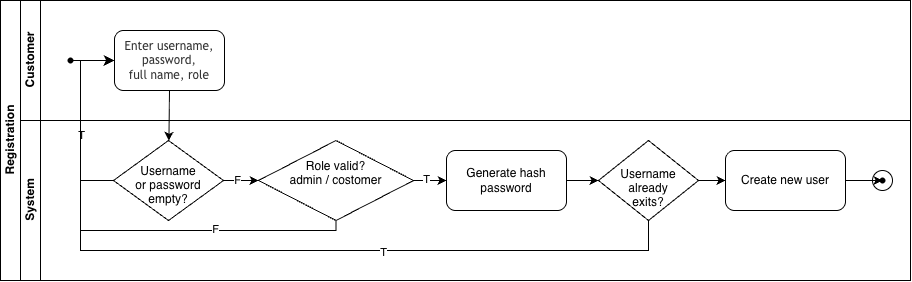

The diagram above was exported from draw.io. Its source (the exported page's mxGraphModel, read from the mxfile embedded in the PNG):
<mxGraphModel dx="1006" dy="659" grid="1" gridSize="10" guides="1" tooltips="1" connect="1" arrows="1" fold="1" page="1" pageScale="1" pageWidth="827" pageHeight="1169" math="0" shadow="0">
  <root>
    <mxCell id="0" />
    <mxCell id="1" parent="0" />
    <mxCell id="dNxyNK7c78bLwvsdeMH5-19" parent="1" style="swimlane;html=1;childLayout=stackLayout;resizeParent=1;resizeParentMax=0;horizontal=0;startSize=20;horizontalStack=0;" value="Registration" vertex="1">
      <mxGeometry height="280" width="910" x="120" y="120" as="geometry" />
    </mxCell>
    <mxCell id="dNxyNK7c78bLwvsdeMH5-20" parent="dNxyNK7c78bLwvsdeMH5-19" style="swimlane;html=1;startSize=20;horizontal=0;" value="Customer" vertex="1">
      <mxGeometry height="120" width="890" x="20" as="geometry" />
    </mxCell>
    <mxCell id="dNxyNK7c78bLwvsdeMH5-25" edge="1" parent="dNxyNK7c78bLwvsdeMH5-20" source="ePCye7n_ckePyPf-7qCb-1" style="edgeStyle=orthogonalEdgeStyle;rounded=0;orthogonalLoop=1;jettySize=auto;html=1;entryX=0;entryY=0.5;entryDx=0;entryDy=0;" target="NUK8iJW4sGsNtus0uEWy-25" value="">
      <mxGeometry relative="1" as="geometry">
        <mxPoint x="50" y="60" as="sourcePoint" />
        <mxPoint x="75" y="60" as="targetPoint" />
      </mxGeometry>
    </mxCell>
    <mxCell id="ePCye7n_ckePyPf-7qCb-1" parent="dNxyNK7c78bLwvsdeMH5-20" style="shape=waypoint;sketch=0;fillStyle=solid;size=6;pointerEvents=1;points=[];fillColor=none;resizable=0;rotatable=0;perimeter=centerPerimeter;snapToPoint=1;" value="" vertex="1">
      <mxGeometry height="20" width="20" x="40" y="50" as="geometry" />
    </mxCell>
    <mxCell id="NUK8iJW4sGsNtus0uEWy-25" parent="dNxyNK7c78bLwvsdeMH5-20" style="rounded=1;whiteSpace=wrap;html=1;" value="&lt;span style=&quot;color: rgb(51, 51, 51); font-family: &amp;quot;Trebuchet MS&amp;quot;, Verdana, Arial, sans-serif;&quot;&gt;Enter username, password,&lt;/span&gt;&lt;br style=&quot;color: rgb(51, 51, 51); font-family: &amp;quot;Trebuchet MS&amp;quot;, Verdana, Arial, sans-serif;&quot;&gt;&lt;span style=&quot;color: rgb(51, 51, 51); font-family: &amp;quot;Trebuchet MS&amp;quot;, Verdana, Arial, sans-serif;&quot;&gt;full name, role&lt;/span&gt;" vertex="1">
      <mxGeometry height="60" width="110" x="94" y="30" as="geometry" />
    </mxCell>
    <mxCell id="dNxyNK7c78bLwvsdeMH5-21" parent="dNxyNK7c78bLwvsdeMH5-19" style="swimlane;html=1;startSize=20;horizontal=0;" value="System" vertex="1">
      <mxGeometry height="160" width="890" x="20" y="120" as="geometry" />
    </mxCell>
    <mxCell id="NUK8iJW4sGsNtus0uEWy-1" parent="dNxyNK7c78bLwvsdeMH5-21" style="rhombus;whiteSpace=wrap;html=1;shapeInside=1;" value="Username or password empty?" vertex="1">
      <mxGeometry height="80" width="110" x="93" y="20" as="geometry" />
    </mxCell>
    <mxCell id="NUK8iJW4sGsNtus0uEWy-6" parent="dNxyNK7c78bLwvsdeMH5-21" style="rhombus;whiteSpace=wrap;html=1;shapeInside=1;" value="Role valid?&lt;br&gt;admin / costomer" vertex="1">
      <mxGeometry height="80" width="155" x="238" y="20" as="geometry" />
    </mxCell>
    <mxCell id="NUK8iJW4sGsNtus0uEWy-7" edge="1" parent="dNxyNK7c78bLwvsdeMH5-21" source="NUK8iJW4sGsNtus0uEWy-1" style="endArrow=classic;html=1;rounded=0;exitX=1;exitY=0.5;exitDx=0;exitDy=0;entryX=0;entryY=0.5;entryDx=0;entryDy=0;" target="NUK8iJW4sGsNtus0uEWy-6" value="">
      <mxGeometry height="50" relative="1" width="50" as="geometry">
        <mxPoint x="248" y="220" as="sourcePoint" />
        <mxPoint x="298" y="170" as="targetPoint" />
      </mxGeometry>
    </mxCell>
    <mxCell id="NUK8iJW4sGsNtus0uEWy-8" connectable="0" parent="NUK8iJW4sGsNtus0uEWy-7" style="edgeLabel;html=1;align=center;verticalAlign=middle;resizable=0;points=[];" value="F" vertex="1">
      <mxGeometry relative="1" x="-0.2571" y="1" as="geometry">
        <mxPoint as="offset" />
      </mxGeometry>
    </mxCell>
    <mxCell id="NUK8iJW4sGsNtus0uEWy-18" parent="dNxyNK7c78bLwvsdeMH5-21" style="rhombus;whiteSpace=wrap;html=1;shapeInside=1;" value="Username already exits?" vertex="1">
      <mxGeometry height="80" width="100" x="578" y="20" as="geometry" />
    </mxCell>
    <mxCell id="NUK8iJW4sGsNtus0uEWy-24" edge="1" parent="dNxyNK7c78bLwvsdeMH5-21" source="NUK8iJW4sGsNtus0uEWy-18" style="endArrow=classic;html=1;rounded=0;exitX=1;exitY=0.5;exitDx=0;exitDy=0;entryX=0;entryY=0.5;entryDx=0;entryDy=0;" target="NUK8iJW4sGsNtus0uEWy-27" value="">
      <mxGeometry height="50" relative="1" width="50" as="geometry">
        <mxPoint x="678" y="240" as="sourcePoint" />
        <mxPoint x="708" y="60" as="targetPoint" />
      </mxGeometry>
    </mxCell>
    <mxCell id="NUK8iJW4sGsNtus0uEWy-26" parent="dNxyNK7c78bLwvsdeMH5-21" style="rounded=1;whiteSpace=wrap;html=1;" value="Generate hash password" vertex="1">
      <mxGeometry height="60" width="120" x="426" y="30" as="geometry" />
    </mxCell>
    <mxCell id="NUK8iJW4sGsNtus0uEWy-16" edge="1" parent="dNxyNK7c78bLwvsdeMH5-21" source="NUK8iJW4sGsNtus0uEWy-6" style="endArrow=classic;html=1;rounded=0;exitX=1;exitY=0.5;exitDx=0;exitDy=0;entryX=0;entryY=0.5;entryDx=0;entryDy=0;" target="NUK8iJW4sGsNtus0uEWy-26" value="">
      <mxGeometry height="50" relative="1" width="50" as="geometry">
        <mxPoint x="358" y="240" as="sourcePoint" />
        <mxPoint x="428" y="60" as="targetPoint" />
      </mxGeometry>
    </mxCell>
    <mxCell id="NUK8iJW4sGsNtus0uEWy-17" connectable="0" parent="NUK8iJW4sGsNtus0uEWy-16" style="edgeLabel;html=1;align=center;verticalAlign=middle;resizable=0;points=[];" value="T" vertex="1">
      <mxGeometry relative="1" x="-0.28" y="3" as="geometry">
        <mxPoint y="1" as="offset" />
      </mxGeometry>
    </mxCell>
    <mxCell id="NUK8iJW4sGsNtus0uEWy-19" edge="1" parent="dNxyNK7c78bLwvsdeMH5-21" source="NUK8iJW4sGsNtus0uEWy-26" style="endArrow=classic;html=1;rounded=0;exitX=1;exitY=0.5;exitDx=0;exitDy=0;entryX=0;entryY=0.5;entryDx=0;entryDy=0;" target="NUK8iJW4sGsNtus0uEWy-18" value="">
      <mxGeometry height="50" relative="1" width="50" as="geometry">
        <mxPoint x="548" y="60" as="sourcePoint" />
        <mxPoint x="498" y="170" as="targetPoint" />
      </mxGeometry>
    </mxCell>
    <mxCell id="NUK8iJW4sGsNtus0uEWy-27" parent="dNxyNK7c78bLwvsdeMH5-21" style="rounded=1;whiteSpace=wrap;html=1;" value="Create new user" vertex="1">
      <mxGeometry height="60" width="120" x="705" y="30" as="geometry" />
    </mxCell>
    <mxCell id="NUK8iJW4sGsNtus0uEWy-29" parent="dNxyNK7c78bLwvsdeMH5-21" style="ellipse;whiteSpace=wrap;html=1;shapeInside=1;aspect=fixed;" value="" vertex="1">
      <mxGeometry height="20" width="20" x="852" y="50" as="geometry" />
    </mxCell>
    <mxCell id="NUK8iJW4sGsNtus0uEWy-30" parent="dNxyNK7c78bLwvsdeMH5-21" style="shape=waypoint;sketch=0;fillStyle=solid;size=6;pointerEvents=1;points=[];fillColor=none;resizable=0;rotatable=0;perimeter=centerPerimeter;snapToPoint=1;" value="" vertex="1">
      <mxGeometry height="20" width="20" x="852" y="50" as="geometry" />
    </mxCell>
    <mxCell id="NUK8iJW4sGsNtus0uEWy-31" edge="1" parent="dNxyNK7c78bLwvsdeMH5-21" source="NUK8iJW4sGsNtus0uEWy-27" style="endArrow=classic;html=1;rounded=0;exitX=1;exitY=0.5;exitDx=0;exitDy=0;entryX=0;entryY=0.425;entryDx=0;entryDy=0;entryPerimeter=0;" target="NUK8iJW4sGsNtus0uEWy-30" value="">
      <mxGeometry height="50" relative="1" width="50" as="geometry">
        <mxPoint x="708" y="-180" as="sourcePoint" />
        <mxPoint x="758" y="-230" as="targetPoint" />
      </mxGeometry>
    </mxCell>
    <mxCell id="NUK8iJW4sGsNtus0uEWy-2" edge="1" parent="dNxyNK7c78bLwvsdeMH5-19" source="NUK8iJW4sGsNtus0uEWy-25" style="endArrow=classic;html=1;rounded=0;exitX=0.5;exitY=1;exitDx=0;exitDy=0;" target="NUK8iJW4sGsNtus0uEWy-1" value="">
      <mxGeometry height="50" relative="1" width="50" as="geometry">
        <mxPoint x="168" y="90" as="sourcePoint" />
        <mxPoint x="318" y="370" as="targetPoint" />
      </mxGeometry>
    </mxCell>
    <mxCell id="NUK8iJW4sGsNtus0uEWy-4" edge="1" parent="dNxyNK7c78bLwvsdeMH5-19" source="NUK8iJW4sGsNtus0uEWy-1" style="edgeStyle=elbowEdgeStyle;elbow=horizontal;endArrow=classic;html=1;curved=0;rounded=0;endSize=8;startSize=8;exitX=0;exitY=0.5;exitDx=0;exitDy=0;entryX=0;entryY=0.5;entryDx=0;entryDy=0;" target="NUK8iJW4sGsNtus0uEWy-25" value="">
      <mxGeometry height="50" relative="1" width="50" as="geometry">
        <Array as="points">
          <mxPoint x="80" y="140" />
        </Array>
        <mxPoint x="90" y="180" as="sourcePoint" />
        <mxPoint x="95" y="20" as="targetPoint" />
      </mxGeometry>
    </mxCell>
    <mxCell id="NUK8iJW4sGsNtus0uEWy-5" connectable="0" parent="NUK8iJW4sGsNtus0uEWy-4" style="edgeLabel;html=1;align=center;verticalAlign=middle;resizable=0;points=[];" value="T" vertex="1">
      <mxGeometry relative="1" x="-0.16" as="geometry">
        <mxPoint as="offset" />
      </mxGeometry>
    </mxCell>
    <mxCell id="NUK8iJW4sGsNtus0uEWy-12" edge="1" parent="dNxyNK7c78bLwvsdeMH5-19" source="NUK8iJW4sGsNtus0uEWy-6" style="edgeStyle=orthogonalEdgeStyle;endArrow=classic;html=1;rounded=0;endSize=8;startSize=8;exitX=0.5;exitY=1;exitDx=0;exitDy=0;elbow=vertical;entryX=0;entryY=0.5;entryDx=0;entryDy=0;" target="NUK8iJW4sGsNtus0uEWy-25" value="">
      <mxGeometry height="50" relative="1" width="50" as="geometry">
        <Array as="points">
          <mxPoint x="335.5" y="230" />
          <mxPoint x="80" y="230" />
          <mxPoint x="80" y="60" />
        </Array>
        <mxPoint x="140" y="430" as="sourcePoint" />
        <mxPoint x="110" y="50" as="targetPoint" />
      </mxGeometry>
    </mxCell>
    <mxCell id="NUK8iJW4sGsNtus0uEWy-13" connectable="0" parent="NUK8iJW4sGsNtus0uEWy-12" style="edgeLabel;html=1;align=center;verticalAlign=middle;resizable=0;points=[];" value="F" vertex="1">
      <mxGeometry relative="1" x="-0.4428" y="-2" as="geometry">
        <mxPoint as="offset" />
      </mxGeometry>
    </mxCell>
    <mxCell id="NUK8iJW4sGsNtus0uEWy-20" edge="1" parent="dNxyNK7c78bLwvsdeMH5-19" source="NUK8iJW4sGsNtus0uEWy-18" style="edgeStyle=orthogonalEdgeStyle;elbow=vertical;endArrow=classic;html=1;rounded=0;endSize=8;startSize=8;exitX=0.5;exitY=1;exitDx=0;exitDy=0;entryX=0;entryY=0.5;entryDx=0;entryDy=0;" target="NUK8iJW4sGsNtus0uEWy-25" value="">
      <mxGeometry height="50" relative="1" width="50" as="geometry">
        <Array as="points">
          <mxPoint x="648" y="250" />
          <mxPoint x="80" y="250" />
          <mxPoint x="80" y="60" />
        </Array>
        <mxPoint x="470" y="390" as="sourcePoint" />
        <mxPoint x="95" y="60" as="targetPoint" />
      </mxGeometry>
    </mxCell>
    <mxCell id="NUK8iJW4sGsNtus0uEWy-21" connectable="0" parent="NUK8iJW4sGsNtus0uEWy-20" style="edgeLabel;html=1;align=center;verticalAlign=middle;resizable=0;points=[];" value="T" vertex="1">
      <mxGeometry relative="1" x="-0.279" y="1" as="geometry">
        <mxPoint as="offset" />
      </mxGeometry>
    </mxCell>
  </root>
</mxGraphModel>